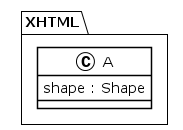

The diagram above was rendered by PlantUML. Its source (embedded in the PNG):
@startuml
!theme plain
package XHTML {
class A {
	 shape : Shape
}
}
@enduml